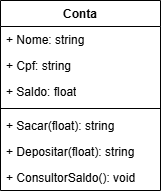

The diagram above was exported from draw.io. Its source (the exported page's mxGraphModel, read from the mxfile embedded in the PNG):
<mxGraphModel dx="1106" dy="605" grid="1" gridSize="10" guides="1" tooltips="1" connect="1" arrows="1" fold="1" page="1" pageScale="1" pageWidth="827" pageHeight="1169" math="0" shadow="0">
  <root>
    <mxCell id="0" />
    <mxCell id="1" parent="0" />
    <mxCell id="GjYplEDsi6GDW9OvkNSJ-1" value="Conta" style="swimlane;fontStyle=1;align=center;verticalAlign=top;childLayout=stackLayout;horizontal=1;startSize=26;horizontalStack=0;resizeParent=1;resizeParentMax=0;resizeLast=0;collapsible=1;marginBottom=0;whiteSpace=wrap;html=1;" vertex="1" parent="1">
      <mxGeometry x="340" y="220" width="160" height="190" as="geometry" />
    </mxCell>
    <mxCell id="GjYplEDsi6GDW9OvkNSJ-2" value="+ Nome: string" style="text;strokeColor=none;fillColor=none;align=left;verticalAlign=top;spacingLeft=4;spacingRight=4;overflow=hidden;rotatable=0;points=[[0,0.5],[1,0.5]];portConstraint=eastwest;whiteSpace=wrap;html=1;" vertex="1" parent="GjYplEDsi6GDW9OvkNSJ-1">
      <mxGeometry y="26" width="160" height="26" as="geometry" />
    </mxCell>
    <mxCell id="GjYplEDsi6GDW9OvkNSJ-8" value="+ Cpf: string" style="text;strokeColor=none;fillColor=none;align=left;verticalAlign=top;spacingLeft=4;spacingRight=4;overflow=hidden;rotatable=0;points=[[0,0.5],[1,0.5]];portConstraint=eastwest;whiteSpace=wrap;html=1;" vertex="1" parent="GjYplEDsi6GDW9OvkNSJ-1">
      <mxGeometry y="52" width="160" height="26" as="geometry" />
    </mxCell>
    <mxCell id="GjYplEDsi6GDW9OvkNSJ-7" value="+ Saldo: float" style="text;strokeColor=none;fillColor=none;align=left;verticalAlign=top;spacingLeft=4;spacingRight=4;overflow=hidden;rotatable=0;points=[[0,0.5],[1,0.5]];portConstraint=eastwest;whiteSpace=wrap;html=1;" vertex="1" parent="GjYplEDsi6GDW9OvkNSJ-1">
      <mxGeometry y="78" width="160" height="26" as="geometry" />
    </mxCell>
    <mxCell id="GjYplEDsi6GDW9OvkNSJ-3" value="" style="line;strokeWidth=1;fillColor=none;align=left;verticalAlign=middle;spacingTop=-1;spacingLeft=3;spacingRight=3;rotatable=0;labelPosition=right;points=[];portConstraint=eastwest;strokeColor=inherit;" vertex="1" parent="GjYplEDsi6GDW9OvkNSJ-1">
      <mxGeometry y="104" width="160" height="8" as="geometry" />
    </mxCell>
    <mxCell id="GjYplEDsi6GDW9OvkNSJ-4" value="+ Sacar(float): string" style="text;strokeColor=none;fillColor=none;align=left;verticalAlign=top;spacingLeft=4;spacingRight=4;overflow=hidden;rotatable=0;points=[[0,0.5],[1,0.5]];portConstraint=eastwest;whiteSpace=wrap;html=1;" vertex="1" parent="GjYplEDsi6GDW9OvkNSJ-1">
      <mxGeometry y="112" width="160" height="26" as="geometry" />
    </mxCell>
    <mxCell id="GjYplEDsi6GDW9OvkNSJ-10" value="+ Depositar(float): string" style="text;strokeColor=none;fillColor=none;align=left;verticalAlign=top;spacingLeft=4;spacingRight=4;overflow=hidden;rotatable=0;points=[[0,0.5],[1,0.5]];portConstraint=eastwest;whiteSpace=wrap;html=1;" vertex="1" parent="GjYplEDsi6GDW9OvkNSJ-1">
      <mxGeometry y="138" width="160" height="26" as="geometry" />
    </mxCell>
    <mxCell id="GjYplEDsi6GDW9OvkNSJ-9" value="+ ConsultorSaldo(): void" style="text;strokeColor=none;fillColor=none;align=left;verticalAlign=top;spacingLeft=4;spacingRight=4;overflow=hidden;rotatable=0;points=[[0,0.5],[1,0.5]];portConstraint=eastwest;whiteSpace=wrap;html=1;" vertex="1" parent="GjYplEDsi6GDW9OvkNSJ-1">
      <mxGeometry y="164" width="160" height="26" as="geometry" />
    </mxCell>
  </root>
</mxGraphModel>